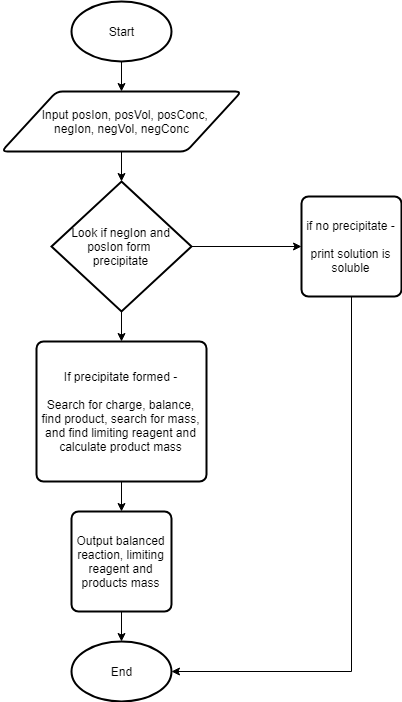

The diagram above was exported from draw.io. Its source (the exported page's mxGraphModel, read from the mxfile embedded in the PNG):
<mxGraphModel dx="432" dy="786" grid="1" gridSize="10" guides="1" tooltips="1" connect="1" arrows="1" fold="1" page="1" pageScale="1" pageWidth="1100" pageHeight="850" background="#ffffff" math="0" shadow="0">
  <root>
    <mxCell id="0" />
    <mxCell id="1" parent="0" />
    <mxCell id="D6D6VWnrCCz2NwABite8-3" value="" style="edgeStyle=orthogonalEdgeStyle;rounded=0;orthogonalLoop=1;jettySize=auto;html=1;" edge="1" parent="1" source="D6D6VWnrCCz2NwABite8-1" target="D6D6VWnrCCz2NwABite8-2">
      <mxGeometry relative="1" as="geometry" />
    </mxCell>
    <mxCell id="D6D6VWnrCCz2NwABite8-1" value="Start" style="strokeWidth=2;html=1;shape=mxgraph.flowchart.start_1;whiteSpace=wrap;" vertex="1" parent="1">
      <mxGeometry x="500" y="50" width="100" height="60" as="geometry" />
    </mxCell>
    <mxCell id="D6D6VWnrCCz2NwABite8-8" value="" style="edgeStyle=orthogonalEdgeStyle;rounded=0;orthogonalLoop=1;jettySize=auto;html=1;" edge="1" parent="1" source="D6D6VWnrCCz2NwABite8-2" target="D6D6VWnrCCz2NwABite8-7">
      <mxGeometry relative="1" as="geometry" />
    </mxCell>
    <mxCell id="D6D6VWnrCCz2NwABite8-2" value="&amp;nbsp; &amp;nbsp;Input posIon, posVol, posConc, &lt;br&gt;negIon, negVol, negConc" style="verticalLabelPosition=middle;verticalAlign=middle;html=1;strokeWidth=2;shape=parallelogram;perimeter=parallelogramPerimeter;whiteSpace=wrap;rounded=1;arcSize=12;size=0.23;labelPosition=center;align=center;" vertex="1" parent="1">
      <mxGeometry x="430" y="140" width="240" height="60" as="geometry" />
    </mxCell>
    <mxCell id="D6D6VWnrCCz2NwABite8-16" value="" style="edgeStyle=orthogonalEdgeStyle;rounded=0;orthogonalLoop=1;jettySize=auto;html=1;" edge="1" parent="1" source="D6D6VWnrCCz2NwABite8-5" target="D6D6VWnrCCz2NwABite8-15">
      <mxGeometry relative="1" as="geometry" />
    </mxCell>
    <mxCell id="D6D6VWnrCCz2NwABite8-5" value="If precipitate formed -&lt;br&gt;&lt;br&gt;Search for charge, balance, find product, search for mass, and find limiting reagent and calculate product mass" style="rounded=1;whiteSpace=wrap;html=1;absoluteArcSize=1;arcSize=14;strokeWidth=2;" vertex="1" parent="1">
      <mxGeometry x="465" y="390" width="170" height="140" as="geometry" />
    </mxCell>
    <mxCell id="D6D6VWnrCCz2NwABite8-9" value="" style="edgeStyle=orthogonalEdgeStyle;rounded=0;orthogonalLoop=1;jettySize=auto;html=1;" edge="1" parent="1" source="D6D6VWnrCCz2NwABite8-7" target="D6D6VWnrCCz2NwABite8-5">
      <mxGeometry relative="1" as="geometry" />
    </mxCell>
    <mxCell id="D6D6VWnrCCz2NwABite8-13" value="" style="edgeStyle=orthogonalEdgeStyle;rounded=0;orthogonalLoop=1;jettySize=auto;html=1;" edge="1" parent="1" source="D6D6VWnrCCz2NwABite8-7" target="D6D6VWnrCCz2NwABite8-10">
      <mxGeometry relative="1" as="geometry" />
    </mxCell>
    <mxCell id="D6D6VWnrCCz2NwABite8-7" value="Look if negIon and posIon form &lt;br&gt;precipitate" style="strokeWidth=2;html=1;shape=mxgraph.flowchart.decision;whiteSpace=wrap;rounded=1;" vertex="1" parent="1">
      <mxGeometry x="480" y="230" width="140" height="130" as="geometry" />
    </mxCell>
    <mxCell id="D6D6VWnrCCz2NwABite8-19" style="edgeStyle=orthogonalEdgeStyle;rounded=0;orthogonalLoop=1;jettySize=auto;html=1;entryX=1;entryY=0.5;entryDx=0;entryDy=0;entryPerimeter=0;" edge="1" parent="1" source="D6D6VWnrCCz2NwABite8-10" target="D6D6VWnrCCz2NwABite8-17">
      <mxGeometry relative="1" as="geometry">
        <Array as="points">
          <mxPoint x="780" y="720" />
        </Array>
      </mxGeometry>
    </mxCell>
    <mxCell id="D6D6VWnrCCz2NwABite8-10" value="if no precipitate -&lt;br&gt;&lt;br&gt;print solution is soluble&lt;br&gt;" style="rounded=1;whiteSpace=wrap;html=1;absoluteArcSize=1;arcSize=14;strokeWidth=2;" vertex="1" parent="1">
      <mxGeometry x="730" y="245" width="100" height="100" as="geometry" />
    </mxCell>
    <mxCell id="D6D6VWnrCCz2NwABite8-18" value="" style="edgeStyle=orthogonalEdgeStyle;rounded=0;orthogonalLoop=1;jettySize=auto;html=1;" edge="1" parent="1" source="D6D6VWnrCCz2NwABite8-15" target="D6D6VWnrCCz2NwABite8-17">
      <mxGeometry relative="1" as="geometry" />
    </mxCell>
    <mxCell id="D6D6VWnrCCz2NwABite8-15" value="Output balanced reaction, limiting reagent and products mass" style="rounded=1;whiteSpace=wrap;html=1;absoluteArcSize=1;arcSize=14;strokeWidth=2;" vertex="1" parent="1">
      <mxGeometry x="500" y="560" width="100" height="100" as="geometry" />
    </mxCell>
    <mxCell id="D6D6VWnrCCz2NwABite8-17" value="End" style="strokeWidth=2;html=1;shape=mxgraph.flowchart.start_1;whiteSpace=wrap;rounded=1;" vertex="1" parent="1">
      <mxGeometry x="500" y="690" width="100" height="60" as="geometry" />
    </mxCell>
  </root>
</mxGraphModel>